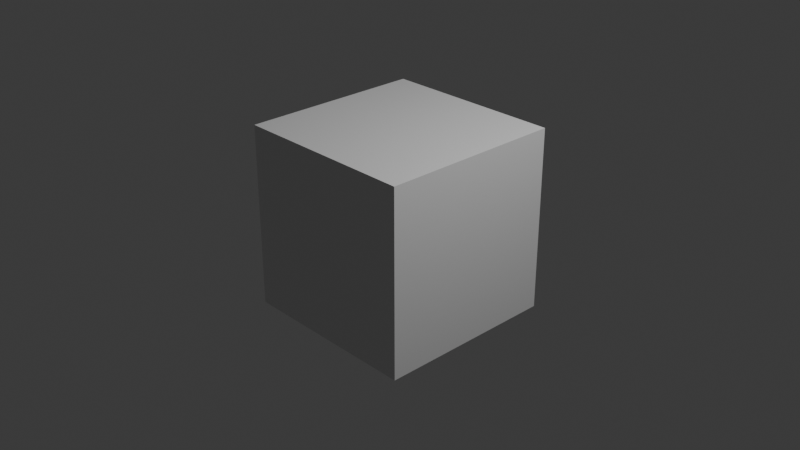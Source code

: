 # Source: array_processing.blend  (saved by Blender 4.4.2; exported with 4.5.12 LTS)
import bpy
from mathutils import Matrix  # noqa: F401  (used for matrix-valued properties, if any)

bpy.ops.wm.read_factory_settings(use_empty=True)
scene = bpy.context.scene
scene.name = 'Scene'

# ---- collections
col_collection = bpy.data.collections.new('Collection'); scene.collection.children.link(col_collection)

# ---- materials (node trees are filled in below, after node groups)
mat_material = bpy.data.materials.new('Material')
mat_material.alpha_threshold = 0.0
mat_material.roughness = 0.5
mat_material.line_color = (0.0, 0.0, 0.0, 1.0)

# ---- node groups
ng_geometry_nodes = bpy.data.node_groups.new('Geometry Nodes', 'GeometryNodeTree')
_s = ng_geometry_nodes.interface.new_socket(name='Geometry', in_out='OUTPUT', socket_type='NodeSocketGeometry')
_s = ng_geometry_nodes.interface.new_socket(name='Geometry', in_out='INPUT', socket_type='NodeSocketGeometry')
ng_geometry_nodes.is_modifier = True
_N = ng_geometry_nodes.nodes; _L = ng_geometry_nodes.links
n0 = _N.new('NodeGroupInput'); n0.name = 'Group Input'; n0.location = (20, 40)
n1 = _N.new('NodeGroupOutput'); n1.name = 'Group Output'; n1.location = (340, 40)
n2 = _N.new('GeometryNodeInputIndex'); n2.name = 'Index'; n2.location = (-300, -120)
n3 = _N.new('GeometryNodeInputRadius'); n3.name = 'Radius'; n3.location = (-300, -60)
n4 = _N.new('ShaderNodeMath'); n4.name = 'Math'; n4.location = (-140, -60)
n5 = _N.new('ShaderNodeMath'); n5.name = 'Math.001'; n5.location = (20, -60)
n5.operation = 'MULTIPLY'
n5.inputs[1].default_value = 3.0
n6 = _N.new('GeometryNodeStoreNamedAttribute'); n6.name = 'Store Named Attribute'; n6.location = (180, 40)
n6.inputs[2].default_value = 'my_attribute'
_L.new(n6.outputs[0], n1.inputs[0])
_L.new(n3.outputs[0], n4.inputs[0])
_L.new(n2.outputs[0], n4.inputs[1])
_L.new(n4.outputs[0], n5.inputs[0])
_L.new(n0.outputs[0], n6.inputs[0])
_L.new(n5.outputs[0], n6.inputs[3])
n1.is_active_output = True

# ---- material node trees
mat_material.use_nodes = True; mat_material.node_tree.nodes.clear()
_N = mat_material.node_tree.nodes; _L = mat_material.node_tree.links
n0 = _N.new('ShaderNodeOutputMaterial'); n0.name = 'Material Output'; n0.location = (300, 300)
n1 = _N.new('ShaderNodeBsdfPrincipled'); n1.name = 'Principled BSDF'; n1.location = (10, 300)
n1.inputs[3].default_value = 1.45
_L.new(n1.outputs[0], n0.inputs[0])
n0.is_active_output = True

# ---- world
world_world = bpy.data.worlds.new('World'); scene.world = world_world
world_world.use_nodes = True; world_world.node_tree.nodes.clear()
_N = world_world.node_tree.nodes; _L = world_world.node_tree.links
n0 = _N.new('ShaderNodeOutputWorld'); n0.name = 'World Output'; n0.location = (300, 300)
n1 = _N.new('ShaderNodeBackground'); n1.name = 'Background'; n1.location = (10, 300)
n1.inputs[0].default_value = (0.05088, 0.05088, 0.05088, 1.0)
_L.new(n1.outputs[0], n0.inputs[0])
n0.is_active_output = True
world_world.color = (0.05088, 0.05088, 0.05088)
world_world.sun_shadow_jitter_overblur = 0.0

# ---- cameras
cam_camera = bpy.data.cameras.new('Camera')
cam_camera.clip_end = 100.0
cam_camera.ortho_scale = 7.314

# ---- lights
light_light = bpy.data.lights.new('Light', 'POINT')
light_light.energy = 1000.0
light_light.shadow_soft_size = 0.1

# ---- meshes
me_cube = bpy.data.meshes.new('Cube')
me_cube.from_pydata([(1.0, 1.0, 1.0), (1.0, 1.0, -1.0), (1.0, -1.0, 1.0), (1.0, -1.0, -1.0), (-1.0, 1.0, 1.0), (-1.0, 1.0, -1.0), (-1.0, -1.0, 1.0), (-1.0, -1.0, -1.0)], [], [(0, 4, 6, 2), (3, 2, 6, 7), (7, 6, 4, 5), (5, 1, 3, 7), (1, 0, 2, 3), (5, 4, 0, 1)])
_uv = me_cube.uv_layers.new(name='UVMap')
_uv.uv.foreach_set('vector', [0.625, 0.5, 0.875, 0.5, 0.875, 0.75, 0.625, 0.75, 0.375, 0.75, 0.625, 0.75, 0.625, 1.0, 0.375, 1.0, 0.375, 0.0, 0.625, 0.0, 0.625, 0.25, 0.375, 0.25, 0.125, 0.5, 0.375, 0.5, 0.375, 0.75, 0.125, 0.75, 0.375, 0.5, 0.625, 0.5, 0.625, 0.75, 0.375, 0.75, 0.375, 0.25, 0.625, 0.25, 0.625, 0.5, 0.375, 0.5])
me_cube.materials.append(mat_material)
me_cube.use_mirror_vertex_groups = False
me_cube.update()

# ---- objects
ob_cube = bpy.data.objects.new('Cube', me_cube)
ob_light = bpy.data.objects.new('Light', light_light)
ob_camera = bpy.data.objects.new('Camera', cam_camera)

# ---- transforms, parenting, visibility, modifiers, constraints
ob_cube.location = (0.0, 0.0, 0.0)
ob_cube.lock_rotations_4d = False
ob_cube.empty_display_type = 'ARROWS'
ob_cube.lineart.crease_threshold = 0.0
_m = ob_cube.modifiers.new('GeometryNodes', 'NODES')
_m.node_group = ng_geometry_nodes
ob_light.location = (4.076, 1.005, 5.904)
ob_light.rotation_euler = (0.6503, 0.05522, 1.866)
ob_light.lock_rotations_4d = False
ob_light.empty_display_type = 'ARROWS'
ob_light.color = (0.0, 0.0, 0.0, 0.0)
ob_light.lineart.crease_threshold = 0.0
ob_camera.location = (7.359, -6.926, 4.958)
ob_camera.rotation_euler = (1.109, 0.0, 0.8149)
ob_camera.lock_rotations_4d = False
ob_camera.empty_display_type = 'ARROWS'
ob_camera.color = (0.0, 0.0, 0.0, 0.0)
ob_camera.display_type = 'WIRE'
ob_camera.lineart.crease_threshold = 0.0

# ---- collection membership
col_collection.objects.link(ob_cube)
col_collection.objects.link(ob_light)
col_collection.objects.link(ob_camera)

# ---- scene / render settings (as saved in the file)
scene.camera = ob_camera
scene.frame_start = 1; scene.frame_end = 250; scene.frame_set(1)
scene.render.engine = 'BLENDER_EEVEE_NEXT'
bpy.context.view_layer.update()
